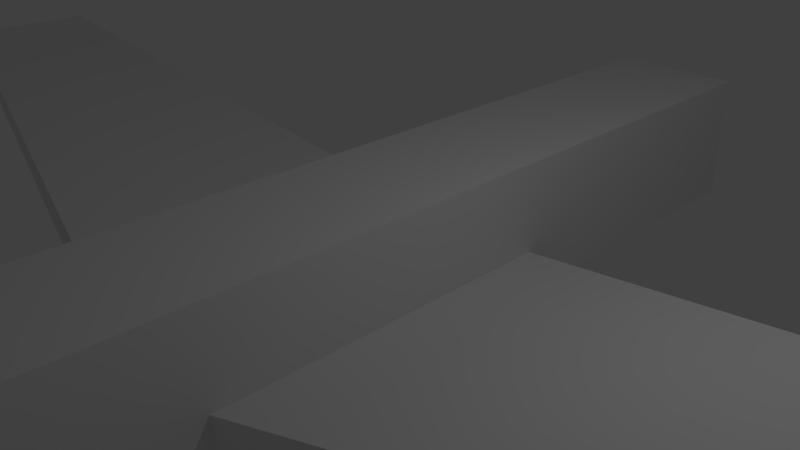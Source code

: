 # Source: Avion.blend  (saved by Blender 2.79.0; exported with 4.5.12 LTS)
import bpy
from mathutils import Matrix  # noqa: F401  (used for matrix-valued properties, if any)

bpy.ops.wm.read_factory_settings(use_empty=True)
scene = bpy.context.scene
scene.name = 'Scene'

# ---- collections
col_collection_1 = bpy.data.collections.new('Collection 1'); scene.collection.children.link(col_collection_1)

# ---- world
world_world = bpy.data.worlds.new('World'); scene.world = world_world
world_world.color = (0.05088, 0.05088, 0.05088)
world_world.use_sun_shadow = False
world_world.sun_shadow_jitter_overblur = 0.0
world_world.cycles.sampling_method = 'MANUAL'

# ---- cameras
cam_camera = bpy.data.cameras.new('Camera')
cam_camera.clip_end = 100.0
cam_camera.lens = 35.0
cam_camera.sensor_width = 32.0
cam_camera.sensor_height = 18.0
cam_camera.ortho_scale = 7.314
cam_camera.dof.focus_distance = 0.0

# ---- lights
light_lamp = bpy.data.lights.new('Lamp', 'POINT')
light_lamp.transmission_factor = 0.0
light_lamp.cutoff_distance = 30.0
light_lamp.energy = 100.0
light_lamp.shadow_buffer_clip_start = 1.001
light_lamp.shadow_soft_size = 0.1
light_lamp.shadow_maximum_resolution = 0.006
light_lamp.use_absolute_resolution = True

# ---- meshes
me_cube_001 = bpy.data.meshes.new('Cube.001')
me_cube_001.from_pydata([(1.0, -1.0, -1.0), (1.0, -1.0, 1.0), (1.0, 1.0, -1.0), (1.0, 1.0, 1.0), (0.0, 1.0, -1.0), (0.0, 1.0, 1.0), (0.0, -1.0, -1.0), (0.0, -1.0, 1.0), (1.0, -0.7143, -1.0), (1.0, -0.4286, -1.0), (1.0, -0.1429, -1.0), (1.0, 0.1429, -1.0), (1.0, 0.4286, -1.0), (1.0, 0.7143, -1.0), (1.0, 0.7143, 1.0), (1.0, 0.4286, 1.0), (1.0, 0.1429, 1.0), (1.0, -0.1429, 1.0), (1.0, -0.4286, 1.0), (1.0, -0.7143, 1.0), (0.0, 0.7143, 1.0), (0.0, 0.4286, 1.0), (0.0, 0.1429, 1.0), (0.0, -0.1429, 1.0), (0.0, -0.4286, 1.0), (0.0, -0.7143, 1.0), (0.0, 0.7143, -1.0), (0.0, 0.4286, -1.0), (0.0, 0.1429, -1.0), (0.0, -0.1429, -1.0), (0.0, -0.4286, -1.0), (0.0, -0.7143, -1.0), (1.0, 1.0, 0.3333), (1.0, 1.0, -0.3333), (1.0, -1.0, 0.3333), (1.0, -1.0, -0.3333), (0.0, -1.0, 0.3333), (0.0, -1.0, -0.3333), (0.0, 1.0, 0.3333), (0.0, 1.0, -0.3333), (1.0, 0.7143, 0.3333), (1.0, 0.7143, -0.3333), (1.0, 0.4286, 0.3333), (1.0, 0.4286, -0.3333), (1.0, 0.1429, 0.3333), (1.0, 0.1429, -0.3333), (1.0, -0.1429, 0.3333), (1.0, -0.1429, -0.3333), (1.0, -0.4286, 0.3333), (1.0, -0.4286, -0.3333), (1.0, -0.7143, 0.3333), (1.0, -0.7143, -0.3333), (1.0, 0.2857, -1.0), (1.0, 0.2857, 1.0), (0.0, 0.2857, 1.0), (0.0, 0.2857, -1.0), (1.0, 0.2857, -0.3333), (1.0, 0.2857, 0.3333), (9.171, -0.1914, 1.091), (9.171, -0.07819, 1.091), (9.171, 0.03507, 1.091), (9.171, 0.03507, 1.408), (9.171, -0.07819, 1.408), (9.171, -0.1914, 1.408), (9.171, 0.0917, 1.408), (9.171, 0.0917, 1.091)], [], [(38, 5, 3, 32), (50, 19, 1, 34), (31, 8, 0, 6), (19, 25, 7, 1), (34, 1, 7, 36), (3, 5, 20, 14), (14, 20, 21, 15), (53, 54, 22, 16), (16, 22, 23, 17), (17, 23, 24, 18), (18, 24, 25, 19), (4, 2, 13, 26), (26, 13, 12, 27), (55, 52, 11, 28), (28, 11, 10, 29), (29, 10, 9, 30), (30, 9, 8, 31), (32, 3, 14, 40), (40, 14, 15, 42), (57, 53, 16, 44), (44, 16, 17, 46), (46, 17, 18, 48), (48, 18, 19, 50), (9, 49, 51, 8), (49, 48, 50, 51), (49, 9, 58, 63), (47, 46, 48, 49), (47, 49, 63, 62), (45, 44, 46, 47), (45, 47, 62, 61), (56, 57, 44, 45), (13, 41, 43, 12), (41, 40, 42, 43), (2, 33, 41, 13), (33, 32, 40, 41), (0, 35, 37, 6), (35, 34, 36, 37), (8, 51, 35, 0), (51, 50, 34, 35), (4, 39, 33, 2), (39, 38, 32, 33), (43, 42, 57, 56), (12, 43, 56, 52), (42, 15, 53, 57), (27, 12, 52, 55), (15, 21, 54, 53), (59, 62, 63, 58), (60, 61, 62, 59), (65, 64, 61, 60), (11, 52, 65, 60), (10, 11, 60, 59), (52, 56, 64, 65), (56, 45, 61, 64), (9, 10, 59, 58)])
me_cube_001.use_remesh_preserve_volume = False
me_cube_001.use_remesh_preserve_attributes = False
me_cube_001.use_mirror_vertex_groups = False
me_cube_001.update()

# ---- objects
ob_cube = bpy.data.objects.new('Cube', me_cube_001)
ob_lamp = bpy.data.objects.new('Lamp', light_lamp)
ob_camera = bpy.data.objects.new('Camera', cam_camera)

# ---- transforms, parenting, visibility, modifiers, constraints
ob_cube.location = (0.0, 0.0, 0.0)
ob_cube.scale = (1.0, 7.131, 1.0)
ob_cube.lineart.crease_threshold = 0.0
_m = ob_cube.modifiers.new('Mirror', 'MIRROR')
_m.use_clip = True
ob_lamp.location = (4.076, 1.005, 5.904)
ob_lamp.rotation_euler = (0.6503, 0.05522, 1.866)
ob_lamp.lock_rotations_4d = False
ob_lamp.empty_display_type = 'ARROWS'
ob_lamp.color = (0.0, 0.0, 0.0, 0.0)
ob_lamp.lineart.crease_threshold = 0.0
ob_camera.location = (7.481, -6.508, 5.344)
ob_camera.rotation_euler = (1.109, 0.0, 0.8149)
ob_camera.lock_rotations_4d = False
ob_camera.empty_display_type = 'ARROWS'
ob_camera.color = (0.0, 0.0, 0.0, 0.0)
ob_camera.hide_viewport = True
ob_camera.display_type = 'WIRE'
ob_camera.lineart.crease_threshold = 0.0

# ---- collection membership
col_collection_1.objects.link(ob_cube)
col_collection_1.objects.link(ob_lamp)
col_collection_1.objects.link(ob_camera)

# ---- scene / render settings (as saved in the file)
scene.camera = ob_camera
scene.frame_start = 1; scene.frame_end = 250; scene.frame_set(1)
scene.render.engine = 'CYCLES'
scene.render.resolution_percentage = 50
scene.render.dither_intensity = 0.0
scene.cycles.use_denoising = False
scene.cycles.samples = 128
scene.cycles.sampling_pattern = 'TABULATED_SOBOL'
scene.cycles.use_adaptive_sampling = False
scene.cycles.use_light_tree = False
scene.cycles.blur_glossy = 0.0
scene.cycles.sample_clamp_indirect = 0.0
scene.view_settings.view_transform = 'Standard'
bpy.context.view_layer.update()
